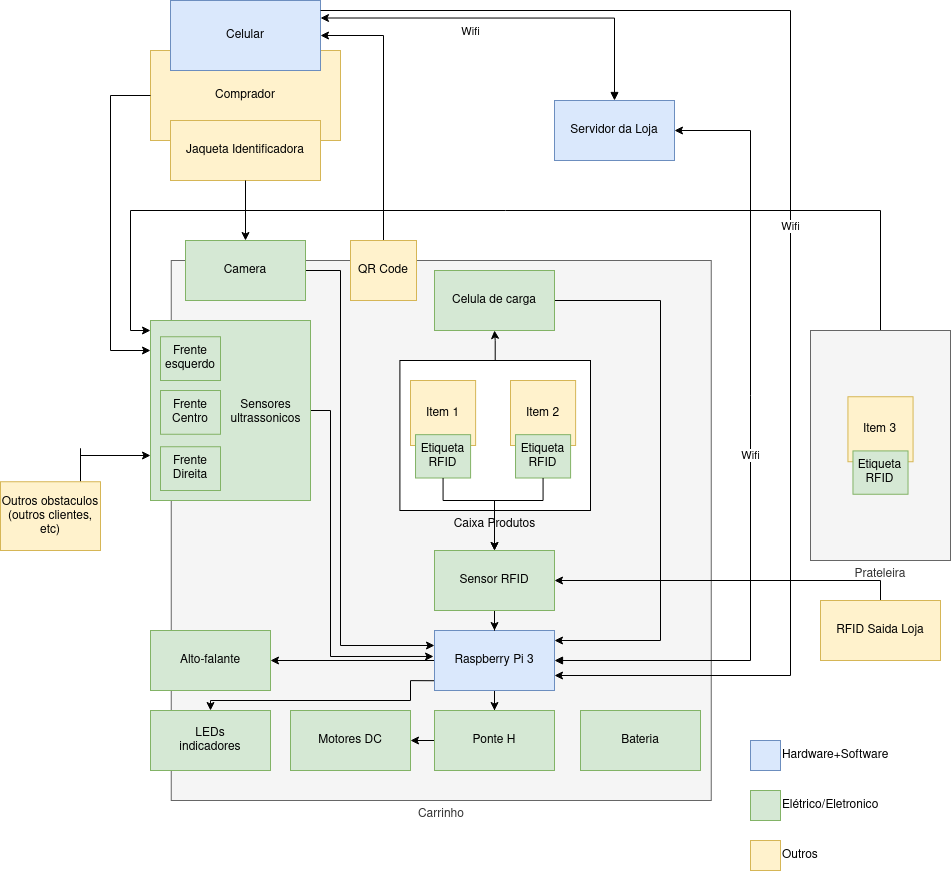

The diagram above was exported from draw.io. Its source (the exported page's mxGraphModel, read from the mxfile embedded in the PNG):
<mxGraphModel dx="2516" dy="1000" grid="1" gridSize="10" guides="1" tooltips="1" connect="1" arrows="1" fold="1" page="1" pageScale="1" pageWidth="827" pageHeight="1169" math="0" shadow="0">
  <root>
    <mxCell id="0" />
    <mxCell id="1" parent="0" />
    <mxCell id="Eyq8N2B8QCIM5kUq_xrR-1" value="Carrinho" style="rounded=0;whiteSpace=wrap;html=1;labelPosition=center;verticalLabelPosition=bottom;align=center;verticalAlign=top;fillColor=#f5f5f5;strokeColor=#666666;fontColor=#333333;" parent="1" vertex="1">
      <mxGeometry x="30.75" y="280" width="540" height="540" as="geometry" />
    </mxCell>
    <mxCell id="Eyq8N2B8QCIM5kUq_xrR-31" style="edgeStyle=orthogonalEdgeStyle;rounded=0;orthogonalLoop=1;jettySize=auto;html=1;" parent="1" source="Eyq8N2B8QCIM5kUq_xrR-3" target="Eyq8N2B8QCIM5kUq_xrR-9" edge="1">
      <mxGeometry relative="1" as="geometry" />
    </mxCell>
    <mxCell id="Eyq8N2B8QCIM5kUq_xrR-35" value="Wifi" style="edgeStyle=orthogonalEdgeStyle;rounded=0;orthogonalLoop=1;jettySize=auto;html=1;entryX=1;entryY=0.5;entryDx=0;entryDy=0;startArrow=block;startFill=1;exitX=1;exitY=0.5;exitDx=0;exitDy=0;" parent="1" source="Eyq8N2B8QCIM5kUq_xrR-3" target="Eyq8N2B8QCIM5kUq_xrR-33" edge="1">
      <mxGeometry relative="1" as="geometry">
        <mxPoint x="420" y="680" as="sourcePoint" />
        <Array as="points">
          <mxPoint x="610" y="680" />
          <mxPoint x="610" y="150" />
        </Array>
      </mxGeometry>
    </mxCell>
    <mxCell id="7rv5rpV734OWu14PCRl_-11" style="edgeStyle=orthogonalEdgeStyle;rounded=0;orthogonalLoop=1;jettySize=auto;html=1;entryX=1;entryY=0.5;entryDx=0;entryDy=0;" parent="1" source="Eyq8N2B8QCIM5kUq_xrR-3" target="7rv5rpV734OWu14PCRl_-10" edge="1">
      <mxGeometry relative="1" as="geometry" />
    </mxCell>
    <mxCell id="7rv5rpV734OWu14PCRl_-12" style="edgeStyle=orthogonalEdgeStyle;rounded=0;orthogonalLoop=1;jettySize=auto;html=1;exitX=0.003;exitY=0.837;exitDx=0;exitDy=0;exitPerimeter=0;" parent="1" source="Eyq8N2B8QCIM5kUq_xrR-3" target="7rv5rpV734OWu14PCRl_-9" edge="1">
      <mxGeometry relative="1" as="geometry">
        <Array as="points">
          <mxPoint x="270" y="700" />
          <mxPoint x="270" y="720" />
          <mxPoint x="70" y="720" />
        </Array>
      </mxGeometry>
    </mxCell>
    <mxCell id="Eyq8N2B8QCIM5kUq_xrR-3" value="Raspberry Pi 3" style="rounded=0;whiteSpace=wrap;html=1;fillColor=#dae8fc;strokeColor=#6c8ebf;" parent="1" vertex="1">
      <mxGeometry x="294" y="650" width="120" height="60" as="geometry" />
    </mxCell>
    <mxCell id="Eyq8N2B8QCIM5kUq_xrR-25" style="edgeStyle=orthogonalEdgeStyle;rounded=0;orthogonalLoop=1;jettySize=auto;html=1;" parent="1" source="Eyq8N2B8QCIM5kUq_xrR-7" target="Eyq8N2B8QCIM5kUq_xrR-3" edge="1">
      <mxGeometry relative="1" as="geometry" />
    </mxCell>
    <mxCell id="Eyq8N2B8QCIM5kUq_xrR-7" value="Sensor RFID" style="rounded=0;whiteSpace=wrap;html=1;fillColor=#d5e8d4;strokeColor=#82b366;" parent="1" vertex="1">
      <mxGeometry x="294" y="570" width="120" height="60" as="geometry" />
    </mxCell>
    <mxCell id="Eyq8N2B8QCIM5kUq_xrR-8" value="Motores DC" style="rounded=0;whiteSpace=wrap;html=1;fillColor=#d5e8d4;strokeColor=#82b366;" parent="1" vertex="1">
      <mxGeometry x="150" y="730" width="120" height="60" as="geometry" />
    </mxCell>
    <mxCell id="Eyq8N2B8QCIM5kUq_xrR-16" style="edgeStyle=orthogonalEdgeStyle;rounded=0;orthogonalLoop=1;jettySize=auto;html=1;" parent="1" source="Eyq8N2B8QCIM5kUq_xrR-9" target="Eyq8N2B8QCIM5kUq_xrR-8" edge="1">
      <mxGeometry relative="1" as="geometry" />
    </mxCell>
    <mxCell id="Eyq8N2B8QCIM5kUq_xrR-9" value="Ponte H" style="rounded=0;whiteSpace=wrap;html=1;fillColor=#d5e8d4;strokeColor=#82b366;" parent="1" vertex="1">
      <mxGeometry x="294" y="730" width="120" height="60" as="geometry" />
    </mxCell>
    <mxCell id="Eyq8N2B8QCIM5kUq_xrR-10" value="Bateria" style="rounded=0;whiteSpace=wrap;html=1;fillColor=#d5e8d4;strokeColor=#82b366;" parent="1" vertex="1">
      <mxGeometry x="440" y="730" width="120" height="60" as="geometry" />
    </mxCell>
    <mxCell id="Eyq8N2B8QCIM5kUq_xrR-30" style="edgeStyle=orthogonalEdgeStyle;rounded=0;orthogonalLoop=1;jettySize=auto;html=1;entryX=0;entryY=0.25;entryDx=0;entryDy=0;" parent="1" source="Eyq8N2B8QCIM5kUq_xrR-11" target="Eyq8N2B8QCIM5kUq_xrR-3" edge="1">
      <mxGeometry relative="1" as="geometry">
        <Array as="points">
          <mxPoint x="200" y="290" />
          <mxPoint x="200" y="665" />
        </Array>
      </mxGeometry>
    </mxCell>
    <mxCell id="Eyq8N2B8QCIM5kUq_xrR-11" value="&lt;div&gt;Camera &lt;/div&gt;" style="rounded=0;whiteSpace=wrap;html=1;fillColor=#d5e8d4;strokeColor=#82b366;" parent="1" vertex="1">
      <mxGeometry x="45" y="260" width="120" height="60" as="geometry" />
    </mxCell>
    <mxCell id="Eyq8N2B8QCIM5kUq_xrR-14" value="" style="group" parent="1" vertex="1" connectable="0">
      <mxGeometry x="10" y="20" width="190" height="180" as="geometry" />
    </mxCell>
    <mxCell id="Eyq8N2B8QCIM5kUq_xrR-12" value="Comprador" style="rounded=0;whiteSpace=wrap;html=1;fillColor=#fff2cc;strokeColor=#d6b656;" parent="Eyq8N2B8QCIM5kUq_xrR-14" vertex="1">
      <mxGeometry y="50" width="190" height="90" as="geometry" />
    </mxCell>
    <mxCell id="Eyq8N2B8QCIM5kUq_xrR-4" value="Celular" style="rounded=0;whiteSpace=wrap;html=1;fillColor=#dae8fc;strokeColor=#6c8ebf;" parent="Eyq8N2B8QCIM5kUq_xrR-14" vertex="1">
      <mxGeometry x="20" width="150" height="70" as="geometry" />
    </mxCell>
    <mxCell id="Eyq8N2B8QCIM5kUq_xrR-13" value="Jaqueta Identificadora" style="rounded=0;whiteSpace=wrap;html=1;fillColor=#fff2cc;strokeColor=#d6b656;" parent="Eyq8N2B8QCIM5kUq_xrR-14" vertex="1">
      <mxGeometry x="20" y="120" width="150" height="60" as="geometry" />
    </mxCell>
    <mxCell id="Eyq8N2B8QCIM5kUq_xrR-27" style="edgeStyle=orthogonalEdgeStyle;rounded=0;orthogonalLoop=1;jettySize=auto;html=1;" parent="1" source="Eyq8N2B8QCIM5kUq_xrR-15" edge="1">
      <mxGeometry relative="1" as="geometry">
        <mxPoint x="414" y="660" as="targetPoint" />
        <Array as="points">
          <mxPoint x="520" y="320" />
          <mxPoint x="520" y="660" />
        </Array>
      </mxGeometry>
    </mxCell>
    <mxCell id="Eyq8N2B8QCIM5kUq_xrR-15" value="Celula de carga" style="rounded=0;whiteSpace=wrap;html=1;fillColor=#d5e8d4;strokeColor=#82b366;" parent="1" vertex="1">
      <mxGeometry x="294" y="290" width="120" height="60" as="geometry" />
    </mxCell>
    <mxCell id="Eyq8N2B8QCIM5kUq_xrR-17" value="" style="group;labelPosition=left;verticalLabelPosition=bottom;align=right;verticalAlign=top;fillColor=#fff2cc;strokeColor=#d6b656;" parent="1" vertex="1" connectable="0">
      <mxGeometry x="270" y="400" width="180" height="130" as="geometry" />
    </mxCell>
    <mxCell id="Eyq8N2B8QCIM5kUq_xrR-37" value="&lt;div&gt;Caixa Produtos&lt;/div&gt;" style="rounded=0;whiteSpace=wrap;html=1;labelPosition=center;verticalLabelPosition=bottom;align=center;verticalAlign=top;" parent="Eyq8N2B8QCIM5kUq_xrR-17" vertex="1">
      <mxGeometry x="-10.59" y="-20" width="190.59" height="150" as="geometry" />
    </mxCell>
    <mxCell id="Eyq8N2B8QCIM5kUq_xrR-5" value="&lt;div&gt;Item 1&lt;/div&gt;" style="rounded=0;whiteSpace=wrap;html=1;fillColor=#fff2cc;strokeColor=#d6b656;" parent="Eyq8N2B8QCIM5kUq_xrR-17" vertex="1">
      <mxGeometry width="65.11764705882354" height="65" as="geometry" />
    </mxCell>
    <mxCell id="Eyq8N2B8QCIM5kUq_xrR-6" value="Etiqueta RFID" style="rounded=0;whiteSpace=wrap;html=1;fillColor=#d5e8d4;strokeColor=#82b366;" parent="Eyq8N2B8QCIM5kUq_xrR-17" vertex="1">
      <mxGeometry x="5.029411764705882" y="54.166666666666664" width="55.05882352941177" height="43.33333333333333" as="geometry" />
    </mxCell>
    <mxCell id="Eyq8N2B8QCIM5kUq_xrR-39" value="&lt;div&gt;Item 2&lt;br&gt;&lt;/div&gt;" style="rounded=0;whiteSpace=wrap;html=1;fillColor=#fff2cc;strokeColor=#d6b656;" parent="Eyq8N2B8QCIM5kUq_xrR-17" vertex="1">
      <mxGeometry x="100" width="65.11764705882354" height="65" as="geometry" />
    </mxCell>
    <mxCell id="Eyq8N2B8QCIM5kUq_xrR-40" value="Etiqueta RFID" style="rounded=0;whiteSpace=wrap;html=1;fillColor=#d5e8d4;strokeColor=#82b366;" parent="Eyq8N2B8QCIM5kUq_xrR-17" vertex="1">
      <mxGeometry x="105.02941176470586" y="54.166666666666686" width="55.05882352941177" height="43.33333333333333" as="geometry" />
    </mxCell>
    <mxCell id="Eyq8N2B8QCIM5kUq_xrR-28" style="edgeStyle=orthogonalEdgeStyle;rounded=0;orthogonalLoop=1;jettySize=auto;html=1;" parent="1" source="Eyq8N2B8QCIM5kUq_xrR-13" target="Eyq8N2B8QCIM5kUq_xrR-11" edge="1">
      <mxGeometry relative="1" as="geometry" />
    </mxCell>
    <mxCell id="Eyq8N2B8QCIM5kUq_xrR-32" value="Wifi" style="edgeStyle=orthogonalEdgeStyle;rounded=0;orthogonalLoop=1;jettySize=auto;html=1;entryX=1;entryY=0.75;entryDx=0;entryDy=0;" parent="1" source="Eyq8N2B8QCIM5kUq_xrR-4" target="Eyq8N2B8QCIM5kUq_xrR-3" edge="1">
      <mxGeometry relative="1" as="geometry">
        <Array as="points">
          <mxPoint x="650" y="30" />
          <mxPoint x="650" y="695" />
        </Array>
      </mxGeometry>
    </mxCell>
    <mxCell id="Eyq8N2B8QCIM5kUq_xrR-34" value="Wifi" style="edgeStyle=orthogonalEdgeStyle;rounded=0;orthogonalLoop=1;jettySize=auto;html=1;startArrow=block;startFill=1;entryX=1;entryY=0.25;entryDx=0;entryDy=0;" parent="1" source="Eyq8N2B8QCIM5kUq_xrR-33" target="Eyq8N2B8QCIM5kUq_xrR-4" edge="1">
      <mxGeometry x="0.2032" y="13" relative="1" as="geometry">
        <Array as="points">
          <mxPoint x="474" y="38" />
        </Array>
        <mxPoint x="280" y="80" as="targetPoint" />
        <mxPoint x="1" as="offset" />
      </mxGeometry>
    </mxCell>
    <mxCell id="Eyq8N2B8QCIM5kUq_xrR-33" value="Servidor da Loja" style="rounded=0;whiteSpace=wrap;html=1;fillColor=#dae8fc;strokeColor=#6c8ebf;" parent="1" vertex="1">
      <mxGeometry x="414" y="120" width="120" height="60" as="geometry" />
    </mxCell>
    <mxCell id="Eyq8N2B8QCIM5kUq_xrR-38" style="edgeStyle=orthogonalEdgeStyle;rounded=0;orthogonalLoop=1;jettySize=auto;html=1;startArrow=none;startFill=0;" parent="1" source="Eyq8N2B8QCIM5kUq_xrR-37" target="Eyq8N2B8QCIM5kUq_xrR-15" edge="1">
      <mxGeometry relative="1" as="geometry" />
    </mxCell>
    <mxCell id="Eyq8N2B8QCIM5kUq_xrR-41" style="edgeStyle=orthogonalEdgeStyle;rounded=0;orthogonalLoop=1;jettySize=auto;html=1;startArrow=none;startFill=0;" parent="1" source="Eyq8N2B8QCIM5kUq_xrR-6" target="Eyq8N2B8QCIM5kUq_xrR-7" edge="1">
      <mxGeometry relative="1" as="geometry">
        <Array as="points">
          <mxPoint x="303" y="520" />
          <mxPoint x="354" y="520" />
        </Array>
      </mxGeometry>
    </mxCell>
    <mxCell id="Eyq8N2B8QCIM5kUq_xrR-42" style="edgeStyle=orthogonalEdgeStyle;rounded=0;orthogonalLoop=1;jettySize=auto;html=1;entryX=0.5;entryY=0;entryDx=0;entryDy=0;startArrow=none;startFill=0;" parent="1" source="Eyq8N2B8QCIM5kUq_xrR-40" target="Eyq8N2B8QCIM5kUq_xrR-7" edge="1">
      <mxGeometry relative="1" as="geometry">
        <Array as="points">
          <mxPoint x="403" y="520" />
          <mxPoint x="354" y="520" />
        </Array>
      </mxGeometry>
    </mxCell>
    <mxCell id="qYF97NJWAwgzpo5jlOKH-2" style="edgeStyle=orthogonalEdgeStyle;rounded=0;orthogonalLoop=1;jettySize=auto;html=1;entryX=1;entryY=0.5;entryDx=0;entryDy=0;" parent="1" source="qYF97NJWAwgzpo5jlOKH-1" target="Eyq8N2B8QCIM5kUq_xrR-4" edge="1">
      <mxGeometry relative="1" as="geometry">
        <Array as="points">
          <mxPoint x="243" y="55" />
        </Array>
      </mxGeometry>
    </mxCell>
    <mxCell id="qYF97NJWAwgzpo5jlOKH-1" value="QR Code" style="rounded=0;whiteSpace=wrap;html=1;fillColor=#fff2cc;strokeColor=#d6b656;" parent="1" vertex="1">
      <mxGeometry x="210" y="260" width="66" height="60" as="geometry" />
    </mxCell>
    <mxCell id="qYF97NJWAwgzpo5jlOKH-4" style="edgeStyle=orthogonalEdgeStyle;rounded=0;orthogonalLoop=1;jettySize=auto;html=1;entryX=-0.008;entryY=0.433;entryDx=0;entryDy=0;startArrow=none;startFill=0;endArrow=classic;endFill=1;entryPerimeter=0;" parent="1" source="qYF97NJWAwgzpo5jlOKH-3" target="Eyq8N2B8QCIM5kUq_xrR-3" edge="1">
      <mxGeometry relative="1" as="geometry">
        <Array as="points">
          <mxPoint x="190" y="430" />
          <mxPoint x="190" y="676" />
        </Array>
      </mxGeometry>
    </mxCell>
    <mxCell id="qYF97NJWAwgzpo5jlOKH-3" value="" style="rounded=0;whiteSpace=wrap;html=1;fillColor=#d5e8d4;strokeColor=#82b366;" parent="1" vertex="1">
      <mxGeometry x="10" y="340" width="160" height="180" as="geometry" />
    </mxCell>
    <mxCell id="QuKhFYyqACZWqztR71_I-2" style="edgeStyle=orthogonalEdgeStyle;rounded=0;orthogonalLoop=1;jettySize=auto;html=1;" parent="1" source="qYF97NJWAwgzpo5jlOKH-7" edge="1">
      <mxGeometry relative="1" as="geometry">
        <mxPoint x="10" y="350" as="targetPoint" />
        <Array as="points">
          <mxPoint x="740" y="230" />
          <mxPoint x="-10" y="230" />
          <mxPoint x="-10" y="350" />
          <mxPoint x="10" y="350" />
        </Array>
      </mxGeometry>
    </mxCell>
    <mxCell id="qYF97NJWAwgzpo5jlOKH-7" value="Prateleira" style="rounded=0;whiteSpace=wrap;html=1;fillColor=#f5f5f5;strokeColor=#666666;fontColor=#333333;labelPosition=center;verticalLabelPosition=bottom;align=center;verticalAlign=top;" parent="1" vertex="1">
      <mxGeometry x="670" y="350" width="140" height="230" as="geometry" />
    </mxCell>
    <mxCell id="qYF97NJWAwgzpo5jlOKH-8" value="&lt;div&gt;Item 3&lt;br&gt;&lt;/div&gt;" style="rounded=0;whiteSpace=wrap;html=1;fillColor=#fff2cc;strokeColor=#d6b656;" parent="1" vertex="1">
      <mxGeometry x="707.44" y="416.25" width="65.11764705882354" height="65" as="geometry" />
    </mxCell>
    <mxCell id="qYF97NJWAwgzpo5jlOKH-9" value="Etiqueta RFID" style="rounded=0;whiteSpace=wrap;html=1;fillColor=#d5e8d4;strokeColor=#82b366;" parent="1" vertex="1">
      <mxGeometry x="712.4694117647059" y="470.4166666666667" width="55.05882352941177" height="43.33333333333333" as="geometry" />
    </mxCell>
    <mxCell id="G1XQMNskTbIwR2LRJ4lD-2" style="edgeStyle=orthogonalEdgeStyle;rounded=0;orthogonalLoop=1;jettySize=auto;html=1;entryX=1;entryY=0.5;entryDx=0;entryDy=0;" parent="1" source="G1XQMNskTbIwR2LRJ4lD-1" target="Eyq8N2B8QCIM5kUq_xrR-7" edge="1">
      <mxGeometry relative="1" as="geometry">
        <Array as="points">
          <mxPoint x="740" y="600" />
        </Array>
      </mxGeometry>
    </mxCell>
    <mxCell id="G1XQMNskTbIwR2LRJ4lD-1" value="RFID Saida Loja" style="rounded=0;whiteSpace=wrap;html=1;fillColor=#fff2cc;strokeColor=#d6b656;" parent="1" vertex="1">
      <mxGeometry x="680" y="620" width="120" height="60" as="geometry" />
    </mxCell>
    <mxCell id="G1XQMNskTbIwR2LRJ4lD-3" value="Hardware+Software" style="rounded=0;whiteSpace=wrap;html=1;fillColor=#dae8fc;strokeColor=#6c8ebf;labelPosition=right;verticalLabelPosition=middle;align=left;verticalAlign=middle;" parent="1" vertex="1">
      <mxGeometry x="610" y="760" width="30" height="30" as="geometry" />
    </mxCell>
    <mxCell id="G1XQMNskTbIwR2LRJ4lD-4" value="Elétrico/Eletronico" style="rounded=0;whiteSpace=wrap;html=1;fillColor=#d5e8d4;strokeColor=#82b366;labelPosition=right;verticalLabelPosition=middle;align=left;verticalAlign=middle;" parent="1" vertex="1">
      <mxGeometry x="610" y="810" width="30" height="30" as="geometry" />
    </mxCell>
    <mxCell id="G1XQMNskTbIwR2LRJ4lD-5" value="Outros" style="rounded=0;whiteSpace=wrap;html=1;fillColor=#fff2cc;strokeColor=#d6b656;labelPosition=right;verticalLabelPosition=middle;align=left;verticalAlign=middle;" parent="1" vertex="1">
      <mxGeometry x="610" y="860" width="30" height="30" as="geometry" />
    </mxCell>
    <mxCell id="QuKhFYyqACZWqztR71_I-1" style="edgeStyle=orthogonalEdgeStyle;rounded=0;orthogonalLoop=1;jettySize=auto;html=1;" parent="1" source="Eyq8N2B8QCIM5kUq_xrR-12" edge="1">
      <mxGeometry relative="1" as="geometry">
        <Array as="points">
          <mxPoint x="-30" y="115" />
          <mxPoint x="-30" y="370" />
          <mxPoint x="10" y="370" />
        </Array>
        <mxPoint x="9" y="370" as="targetPoint" />
      </mxGeometry>
    </mxCell>
    <mxCell id="QuKhFYyqACZWqztR71_I-4" style="edgeStyle=orthogonalEdgeStyle;rounded=0;orthogonalLoop=1;jettySize=auto;html=1;entryX=0;entryY=0.75;entryDx=0;entryDy=0;" parent="1" source="QuKhFYyqACZWqztR71_I-3" target="qYF97NJWAwgzpo5jlOKH-3" edge="1">
      <mxGeometry relative="1" as="geometry">
        <Array as="points">
          <mxPoint x="-60" y="468" />
          <mxPoint x="-60" y="468" />
        </Array>
      </mxGeometry>
    </mxCell>
    <mxCell id="QuKhFYyqACZWqztR71_I-3" value="Outros obstaculos (outros clientes, etc)" style="rounded=0;whiteSpace=wrap;html=1;fillColor=#fff2cc;strokeColor=#d6b656;" parent="1" vertex="1">
      <mxGeometry x="-140" y="501.25" width="100" height="68.75" as="geometry" />
    </mxCell>
    <mxCell id="7rv5rpV734OWu14PCRl_-2" value="Frente esquerdo" style="rounded=0;whiteSpace=wrap;html=1;fillColor=#d5e8d4;strokeColor=#82b366;" parent="1" vertex="1">
      <mxGeometry x="20" y="356.25" width="60" height="43.75" as="geometry" />
    </mxCell>
    <mxCell id="7rv5rpV734OWu14PCRl_-3" value="&lt;div&gt;Frente&lt;/div&gt;&lt;div&gt;Centro&lt;br&gt;&lt;/div&gt;" style="rounded=0;whiteSpace=wrap;html=1;fillColor=#d5e8d4;strokeColor=#82b366;" parent="1" vertex="1">
      <mxGeometry x="20" y="410" width="60" height="43.75" as="geometry" />
    </mxCell>
    <mxCell id="7rv5rpV734OWu14PCRl_-4" value="Frente Direita" style="rounded=0;whiteSpace=wrap;html=1;fillColor=#d5e8d4;strokeColor=#82b366;" parent="1" vertex="1">
      <mxGeometry x="20" y="466.25" width="60" height="43.75" as="geometry" />
    </mxCell>
    <mxCell id="7rv5rpV734OWu14PCRl_-6" value="&lt;div&gt;Sensores&lt;/div&gt;&lt;div&gt; ultrassonicos&lt;/div&gt;" style="text;html=1;align=center;verticalAlign=middle;resizable=0;points=[];autosize=1;" parent="1" vertex="1">
      <mxGeometry x="80" y="416.88" width="90" height="30" as="geometry" />
    </mxCell>
    <mxCell id="7rv5rpV734OWu14PCRl_-9" value="&lt;div&gt;LEDs&lt;/div&gt;&lt;div&gt;indicadores&lt;br&gt;&lt;/div&gt;" style="rounded=0;whiteSpace=wrap;html=1;fillColor=#d5e8d4;strokeColor=#82b366;" parent="1" vertex="1">
      <mxGeometry x="10" y="730" width="120" height="60" as="geometry" />
    </mxCell>
    <mxCell id="7rv5rpV734OWu14PCRl_-10" value="Alto-falante" style="rounded=0;whiteSpace=wrap;html=1;fillColor=#d5e8d4;strokeColor=#82b366;" parent="1" vertex="1">
      <mxGeometry x="10" y="650" width="120" height="60" as="geometry" />
    </mxCell>
  </root>
</mxGraphModel>